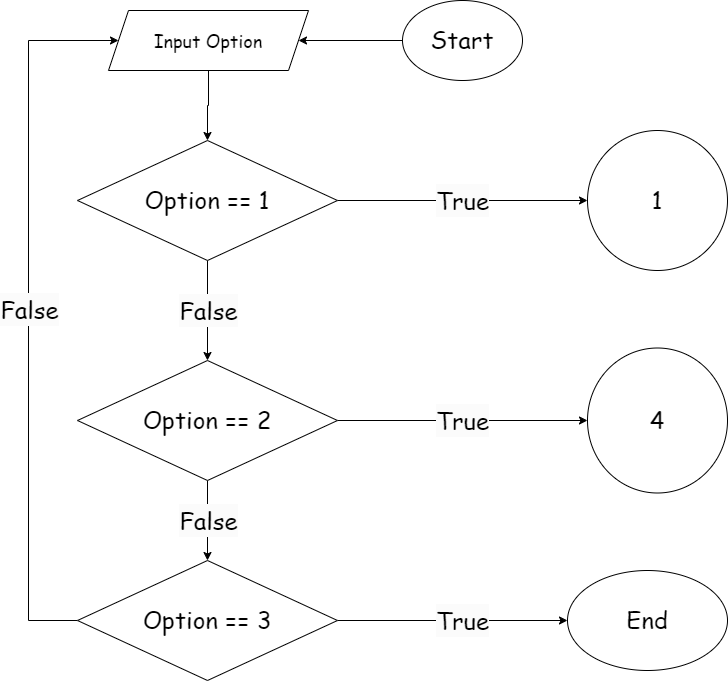

The diagram above was exported from draw.io. Its source (the exported page's mxGraphModel, read from the mxfile embedded in the PNG):
<mxGraphModel dx="1036" dy="654" grid="1" gridSize="10" guides="1" tooltips="1" connect="1" arrows="1" fold="1" page="1" pageScale="1" pageWidth="827" pageHeight="1169" math="0" shadow="0">
  <root>
    <mxCell id="0" />
    <mxCell id="1" parent="0" />
    <mxCell id="JGboLX2uermpoTpqiTJ2-20" value="" style="edgeStyle=orthogonalEdgeStyle;rounded=0;orthogonalLoop=1;jettySize=auto;html=1;" parent="1" source="JGboLX2uermpoTpqiTJ2-2" target="JGboLX2uermpoTpqiTJ2-19" edge="1">
      <mxGeometry relative="1" as="geometry" />
    </mxCell>
    <mxCell id="JGboLX2uermpoTpqiTJ2-2" value="&lt;font style=&quot;font-size: 24px;&quot; face=&quot;Comic Sans MS&quot;&gt;Start&lt;/font&gt;" style="ellipse;whiteSpace=wrap;html=1;" parent="1" vertex="1">
      <mxGeometry x="414" y="20" width="120" height="80" as="geometry" />
    </mxCell>
    <mxCell id="JGboLX2uermpoTpqiTJ2-6" value="" style="edgeStyle=orthogonalEdgeStyle;rounded=0;orthogonalLoop=1;jettySize=auto;html=1;" parent="1" source="JGboLX2uermpoTpqiTJ2-3" target="JGboLX2uermpoTpqiTJ2-5" edge="1">
      <mxGeometry relative="1" as="geometry" />
    </mxCell>
    <mxCell id="JGboLX2uermpoTpqiTJ2-7" value="&lt;font face=&quot;Comic Sans MS&quot;&gt;&lt;span style=&quot;font-size: 24px; background-color: rgb(251, 251, 251);&quot;&gt;True&lt;/span&gt;&lt;/font&gt;" style="edgeLabel;html=1;align=center;verticalAlign=middle;resizable=0;points=[];" parent="JGboLX2uermpoTpqiTJ2-6" vertex="1" connectable="0">
      <mxGeometry x="-0.1392" y="1" relative="1" as="geometry">
        <mxPoint x="16" y="1" as="offset" />
      </mxGeometry>
    </mxCell>
    <mxCell id="JGboLX2uermpoTpqiTJ2-9" value="" style="edgeStyle=orthogonalEdgeStyle;rounded=0;orthogonalLoop=1;jettySize=auto;html=1;" parent="1" source="JGboLX2uermpoTpqiTJ2-3" target="JGboLX2uermpoTpqiTJ2-8" edge="1">
      <mxGeometry relative="1" as="geometry" />
    </mxCell>
    <mxCell id="JGboLX2uermpoTpqiTJ2-10" value="&lt;span style=&quot;font-family: &amp;quot;Comic Sans MS&amp;quot;; font-size: 24px; background-color: rgb(251, 251, 251);&quot;&gt;False&lt;/span&gt;" style="edgeLabel;html=1;align=center;verticalAlign=middle;resizable=0;points=[];" parent="JGboLX2uermpoTpqiTJ2-9" vertex="1" connectable="0">
      <mxGeometry x="-0.2947" y="3" relative="1" as="geometry">
        <mxPoint x="-3" y="15" as="offset" />
      </mxGeometry>
    </mxCell>
    <mxCell id="JGboLX2uermpoTpqiTJ2-3" value="&lt;span style=&quot;font-family: &amp;quot;Comic Sans MS&amp;quot;; font-size: 24px;&quot;&gt;Option == 1&lt;/span&gt;" style="rhombus;whiteSpace=wrap;html=1;" parent="1" vertex="1">
      <mxGeometry x="89" y="160" width="260" height="120" as="geometry" />
    </mxCell>
    <mxCell id="JGboLX2uermpoTpqiTJ2-5" value="&lt;span style=&quot;font-family: &amp;quot;Comic Sans MS&amp;quot;; font-size: 24px;&quot;&gt;1&lt;/span&gt;" style="ellipse;whiteSpace=wrap;html=1;" parent="1" vertex="1">
      <mxGeometry x="599" y="150" width="140" height="140" as="geometry" />
    </mxCell>
    <mxCell id="JGboLX2uermpoTpqiTJ2-14" value="" style="edgeStyle=orthogonalEdgeStyle;rounded=0;orthogonalLoop=1;jettySize=auto;html=1;" parent="1" source="JGboLX2uermpoTpqiTJ2-8" target="JGboLX2uermpoTpqiTJ2-13" edge="1">
      <mxGeometry relative="1" as="geometry" />
    </mxCell>
    <mxCell id="JGboLX2uermpoTpqiTJ2-27" value="&lt;font face=&quot;Comic Sans MS&quot;&gt;&lt;span style=&quot;font-size: 24px; background-color: rgb(251, 251, 251);&quot;&gt;True&lt;/span&gt;&lt;/font&gt;" style="edgeLabel;html=1;align=center;verticalAlign=middle;resizable=0;points=[];fontSize=18;" parent="JGboLX2uermpoTpqiTJ2-14" vertex="1" connectable="0">
      <mxGeometry x="-0.1072" y="-4" relative="1" as="geometry">
        <mxPoint x="12" y="-4" as="offset" />
      </mxGeometry>
    </mxCell>
    <mxCell id="JGboLX2uermpoTpqiTJ2-16" value="" style="edgeStyle=orthogonalEdgeStyle;rounded=0;orthogonalLoop=1;jettySize=auto;html=1;" parent="1" source="JGboLX2uermpoTpqiTJ2-8" target="JGboLX2uermpoTpqiTJ2-15" edge="1">
      <mxGeometry relative="1" as="geometry" />
    </mxCell>
    <mxCell id="JGboLX2uermpoTpqiTJ2-29" value="&lt;span style=&quot;font-family: &amp;quot;Comic Sans MS&amp;quot;; font-size: 24px; background-color: rgb(251, 251, 251);&quot;&gt;False&lt;/span&gt;" style="edgeLabel;html=1;align=center;verticalAlign=middle;resizable=0;points=[];fontSize=18;" parent="JGboLX2uermpoTpqiTJ2-16" vertex="1" connectable="0">
      <mxGeometry x="-0.2417" y="-1" relative="1" as="geometry">
        <mxPoint x="1" y="10" as="offset" />
      </mxGeometry>
    </mxCell>
    <mxCell id="JGboLX2uermpoTpqiTJ2-8" value="&lt;span style=&quot;font-family: &amp;quot;Comic Sans MS&amp;quot;; font-size: 24px;&quot;&gt;Option == 2&lt;/span&gt;" style="rhombus;whiteSpace=wrap;html=1;" parent="1" vertex="1">
      <mxGeometry x="89" y="380" width="260" height="120" as="geometry" />
    </mxCell>
    <mxCell id="JGboLX2uermpoTpqiTJ2-13" value="&lt;span style=&quot;font-family: &amp;quot;Comic Sans MS&amp;quot;; font-size: 24px;&quot;&gt;4&lt;/span&gt;" style="ellipse;whiteSpace=wrap;html=1;" parent="1" vertex="1">
      <mxGeometry x="599" y="367.5" width="140" height="145" as="geometry" />
    </mxCell>
    <mxCell id="JGboLX2uermpoTpqiTJ2-26" style="edgeStyle=orthogonalEdgeStyle;rounded=0;orthogonalLoop=1;jettySize=auto;html=1;entryX=0;entryY=0.5;entryDx=0;entryDy=0;fontSize=18;" parent="1" source="JGboLX2uermpoTpqiTJ2-15" target="JGboLX2uermpoTpqiTJ2-24" edge="1">
      <mxGeometry relative="1" as="geometry" />
    </mxCell>
    <mxCell id="JGboLX2uermpoTpqiTJ2-28" value="&lt;font face=&quot;Comic Sans MS&quot;&gt;&lt;span style=&quot;font-size: 24px; background-color: rgb(251, 251, 251);&quot;&gt;True&lt;/span&gt;&lt;/font&gt;" style="edgeLabel;html=1;align=center;verticalAlign=middle;resizable=0;points=[];fontSize=18;" parent="JGboLX2uermpoTpqiTJ2-26" vertex="1" connectable="0">
      <mxGeometry x="0.3443" y="-1" relative="1" as="geometry">
        <mxPoint x="-31" y="-1" as="offset" />
      </mxGeometry>
    </mxCell>
    <mxCell id="JGboLX2uermpoTpqiTJ2-30" style="edgeStyle=orthogonalEdgeStyle;rounded=0;orthogonalLoop=1;jettySize=auto;html=1;entryX=0;entryY=0.5;entryDx=0;entryDy=0;fontSize=18;" parent="1" source="JGboLX2uermpoTpqiTJ2-15" target="JGboLX2uermpoTpqiTJ2-19" edge="1">
      <mxGeometry relative="1" as="geometry">
        <Array as="points">
          <mxPoint x="40" y="640" />
          <mxPoint x="40" y="60" />
        </Array>
      </mxGeometry>
    </mxCell>
    <mxCell id="JGboLX2uermpoTpqiTJ2-31" value="&lt;span style=&quot;font-family: &amp;quot;Comic Sans MS&amp;quot;; font-size: 24px; background-color: rgb(251, 251, 251);&quot;&gt;False&lt;/span&gt;" style="edgeLabel;html=1;align=center;verticalAlign=middle;resizable=0;points=[];fontSize=18;" parent="JGboLX2uermpoTpqiTJ2-30" vertex="1" connectable="0">
      <mxGeometry x="-0.1578" y="-4" relative="1" as="geometry">
        <mxPoint x="-4" y="-57" as="offset" />
      </mxGeometry>
    </mxCell>
    <mxCell id="JGboLX2uermpoTpqiTJ2-15" value="&lt;span style=&quot;font-family: &amp;quot;Comic Sans MS&amp;quot;; font-size: 24px;&quot;&gt;Option == 3&lt;/span&gt;" style="rhombus;whiteSpace=wrap;html=1;" parent="1" vertex="1">
      <mxGeometry x="89" y="580" width="260" height="120" as="geometry" />
    </mxCell>
    <mxCell id="JGboLX2uermpoTpqiTJ2-21" value="" style="edgeStyle=orthogonalEdgeStyle;rounded=0;orthogonalLoop=1;jettySize=auto;html=1;fontSize=18;" parent="1" source="JGboLX2uermpoTpqiTJ2-19" target="JGboLX2uermpoTpqiTJ2-3" edge="1">
      <mxGeometry relative="1" as="geometry" />
    </mxCell>
    <mxCell id="JGboLX2uermpoTpqiTJ2-19" value="&lt;span style=&quot;font-family: &amp;quot;Comic Sans MS&amp;quot;;&quot;&gt;&lt;font style=&quot;font-size: 18px;&quot;&gt;Input Option&lt;/font&gt;&lt;/span&gt;" style="shape=parallelogram;perimeter=parallelogramPerimeter;whiteSpace=wrap;html=1;fixedSize=1;" parent="1" vertex="1">
      <mxGeometry x="120" y="30" width="200" height="60" as="geometry" />
    </mxCell>
    <mxCell id="JGboLX2uermpoTpqiTJ2-24" value="&lt;span style=&quot;font-family: &amp;quot;Comic Sans MS&amp;quot;; font-size: 24px;&quot;&gt;End&lt;/span&gt;" style="ellipse;whiteSpace=wrap;html=1;fontSize=18;" parent="1" vertex="1">
      <mxGeometry x="579" y="590" width="160" height="100" as="geometry" />
    </mxCell>
  </root>
</mxGraphModel>